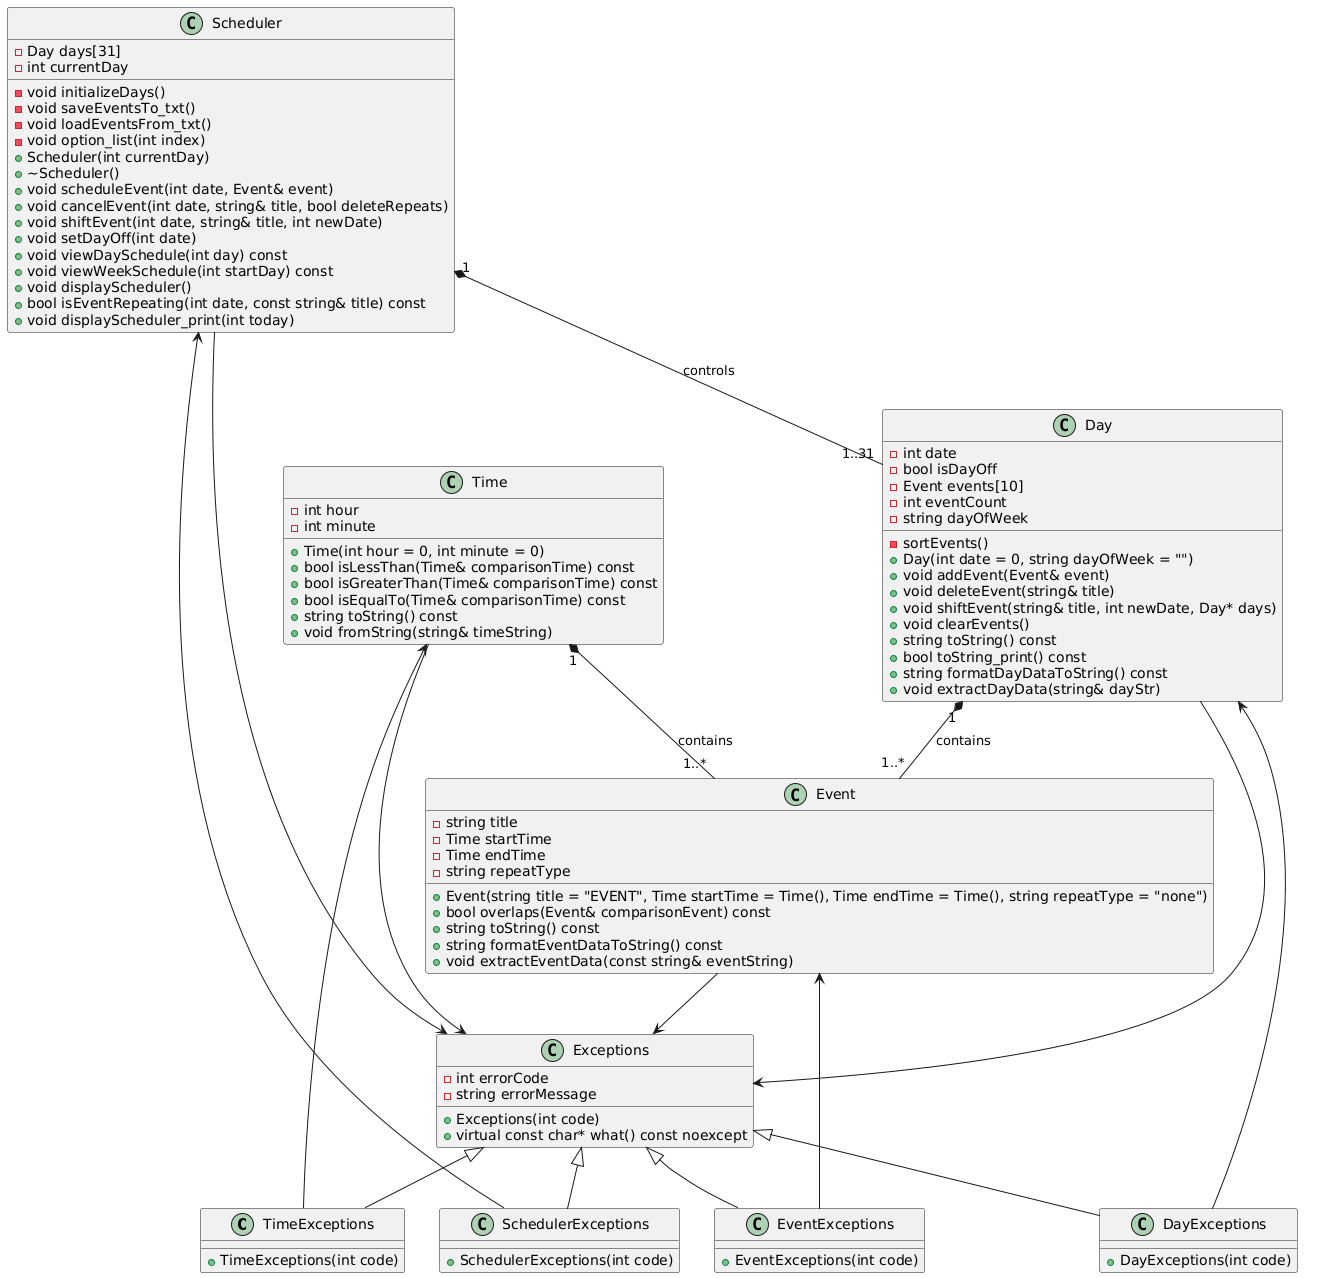

The diagram above was rendered by PlantUML. Its source (embedded in the PNG):
@startuml
class TimeExceptions {
    + TimeExceptions(int code)
}

class EventExceptions {
    + EventExceptions(int code)
}

class DayExceptions {
    + DayExceptions(int code)
}

class SchedulerExceptions {
    + SchedulerExceptions(int code)
}

class Time {
    - int hour
    - int minute
    + Time(int hour = 0, int minute = 0)
    + bool isLessThan(Time& comparisonTime) const
    + bool isGreaterThan(Time& comparisonTime) const
    + bool isEqualTo(Time& comparisonTime) const
    + string toString() const
    + void fromString(string& timeString)
}

class Event {
    - string title
    - Time startTime
    - Time endTime
    - string repeatType
    + Event(string title = "EVENT", Time startTime = Time(), Time endTime = Time(), string repeatType = "none")
    + bool overlaps(Event& comparisonEvent) const
    + string toString() const
    + string formatEventDataToString() const
    + void extractEventData(const string& eventString)
}

class Day {
    - int date
    - bool isDayOff
    - Event events[10]
    - int eventCount
    - string dayOfWeek
    - sortEvents()
    + Day(int date = 0, string dayOfWeek = "")
    + void addEvent(Event& event)
    + void deleteEvent(string& title)
    + void shiftEvent(string& title, int newDate, Day* days)
    + void clearEvents()
    + string toString() const
    + bool toString_print() const
    + string formatDayDataToString() const
    + void extractDayData(string& dayStr)
}

class Scheduler {
    - Day days[31]
    - int currentDay
    - void initializeDays()
    - void saveEventsTo_txt()
    - void loadEventsFrom_txt()
    - void option_list(int index)
    + Scheduler(int currentDay)
    + ~Scheduler()
    + void scheduleEvent(int date, Event& event)
    + void cancelEvent(int date, string& title, bool deleteRepeats)
    + void shiftEvent(int date, string& title, int newDate)
    + void setDayOff(int date)
    + void viewDaySchedule(int day) const
    + void viewWeekSchedule(int startDay) const
    + void displayScheduler()
    + bool isEventRepeating(int date, const string& title) const
    + void displayScheduler_print(int today)
}

class Exceptions {
    - int errorCode
    - string errorMessage
    + Exceptions(int code)
    + virtual const char* what() const noexcept
}

Exceptions <|-- TimeExceptions
Exceptions <|-- EventExceptions
Exceptions <|-- DayExceptions
Exceptions <|-- SchedulerExceptions

Time <-- TimeExceptions
Event <-- EventExceptions
Day <-- DayExceptions
Scheduler <-- SchedulerExceptions

Time --> Exceptions
Event --> Exceptions
Day --> Exceptions
Scheduler --> Exceptions

Time "1" *-- "1..*" Event : contains
Day "1" *-- "1..*" Event : contains
Scheduler "1" *-- "1..31" Day : controls
@enduml